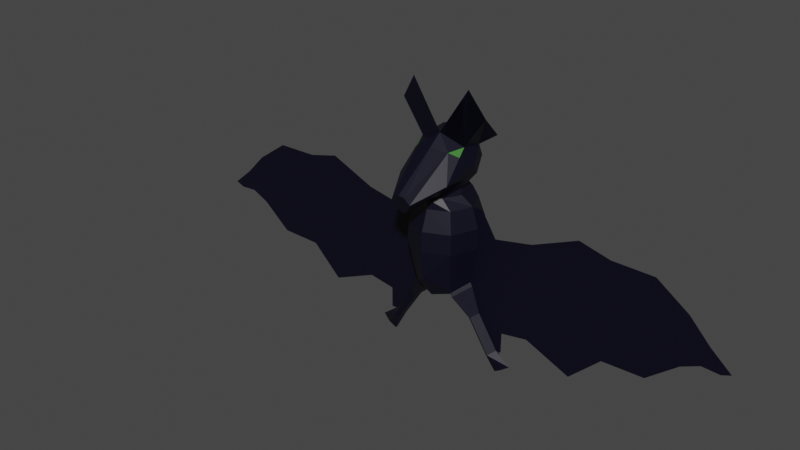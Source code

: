 # Source: zsky-ps1-bat.blend  (saved by Blender 3.6.14; exported with 4.5.12 LTS)
import bpy
from mathutils import Matrix  # noqa: F401  (used for matrix-valued properties, if any)

bpy.ops.wm.read_factory_settings(use_empty=True)
scene = bpy.context.scene
scene.name = 'Scene'

# ---- collections
col_collection = bpy.data.collections.new('Collection'); scene.collection.children.link(col_collection)

# ---- materials (node trees are filled in below, after node groups)
mat_eyes = bpy.data.materials.new('Eyes')
mat_eyes.use_transparent_shadow = False
mat_bat = bpy.data.materials.new('Bat')
mat_bat.use_transparent_shadow = False
mat_bat01 = bpy.data.materials.new('Bat01')
mat_bat01.use_transparent_shadow = False

# ---- material node trees
mat_eyes.use_nodes = True; mat_eyes.node_tree.nodes.clear()
_N = mat_eyes.node_tree.nodes; _L = mat_eyes.node_tree.links
n0 = _N.new('ShaderNodeOutputMaterial'); n0.name = 'Material Output'; n0.location = (300, 300)
n1 = _N.new('ShaderNodeBsdfPrincipled'); n1.name = 'Principled BSDF'; n1.location = (10, 300)
n1.distribution = 'GGX'
n1.subsurface_method = 'RANDOM_WALK_SKIN'
n1.inputs[0].default_value = (0.03268, 0.1875, 0.01792, 1.0)
n1.inputs[3].default_value = 1.45
n1.inputs[27].default_value = (0.0, 0.0, 0.0, 1.0)
n1.inputs[28].default_value = 1.0
_L.new(n1.outputs[0], n0.inputs[0])
n0.is_active_output = True
mat_bat.use_nodes = True; mat_bat.node_tree.nodes.clear()
_N = mat_bat.node_tree.nodes; _L = mat_bat.node_tree.links
n0 = _N.new('ShaderNodeOutputMaterial'); n0.name = 'Material Output'; n0.location = (300, 300)
n1 = _N.new('ShaderNodeBsdfPrincipled'); n1.name = 'Principled BSDF'; n1.location = (10, 300)
n1.distribution = 'GGX'
n1.subsurface_method = 'RANDOM_WALK_SKIN'
n1.inputs[0].default_value = (0.0007717, 0.0003161, 0.009752, 1.0)
n1.inputs[3].default_value = 1.45
n1.inputs[27].default_value = (0.0, 0.0, 0.0, 1.0)
n1.inputs[28].default_value = 1.0
_L.new(n1.outputs[0], n0.inputs[0])
n0.is_active_output = True
mat_bat01.use_nodes = True; mat_bat01.node_tree.nodes.clear()
_N = mat_bat01.node_tree.nodes; _L = mat_bat01.node_tree.links
n0 = _N.new('ShaderNodeOutputMaterial'); n0.name = 'Material Output'; n0.location = (300, 300)
n1 = _N.new('ShaderNodeBsdfDiffuse'); n1.name = 'Diffuse BSDF'; n1.location = (10, 300)
n1.inputs[0].default_value = (0.001526, 0.001108, 0.006001, 1.0)
n1.inputs[1].default_value = 1.0
_L.new(n1.outputs[0], n0.inputs[0])
n0.is_active_output = True

# ---- world
world_world = bpy.data.worlds.new('World'); scene.world = world_world
world_world.use_nodes = True; world_world.node_tree.nodes.clear()
_N = world_world.node_tree.nodes; _L = world_world.node_tree.links
n0 = _N.new('ShaderNodeOutputWorld'); n0.name = 'World Output'; n0.location = (300, 300)
n1 = _N.new('ShaderNodeBackground'); n1.name = 'Background'; n1.location = (10, 300)
n1.inputs[0].default_value = (0.05088, 0.05088, 0.05088, 1.0)
_L.new(n1.outputs[0], n0.inputs[0])
n0.is_active_output = True
world_world.color = (0.05088, 0.05088, 0.05088)
world_world.use_sun_shadow = False
world_world.sun_shadow_jitter_overblur = 0.0

# ---- meshes
me_cylinder_004 = bpy.data.meshes.new('Cylinder.004')
me_cylinder_004.from_pydata([(-0.09904, 9.081e-10, 0.1674), (-0.1041, 1.481e-09, -0.08648), (-0.6415, 1.08e-09, 0.04181), (-0.1694, 1.665e-09, -0.2054), (-0.7456, 1.052e-09, -0.01721), (-0.1696, 1.672e-09, -0.1495), (-0.4471, 1.404e-09, -0.04411), (-0.1394, 9.079e-10, 0.1027), (-0.4471, 1.157e-09, 0.0553), (-0.364, 1.723e-09, -0.1909), (-0.364, 1.519e-09, -0.09921), (-0.364, 9.068e-10, 0.1758), (-0.558, 1.13e-09, 0.05509), (-0.2413, 9.079e-10, 0.1231), (-0.2413, 1.481e-09, -0.07219), (-0.2413, 1.672e-09, -0.1373), (-0.2413, 1.194e-09, 0.02544), (-0.558, 1.492e-09, -0.1079), (-0.558, 1.347e-09, -0.04268), (-0.558, 9.119e-10, 0.1529), (-0.4471, 9.102e-10, 0.1547), (-0.7366, 1.115e-09, -0.02086), (-0.4471, 1.568e-09, -0.1104), (-0.364, 1.213e-09, 0.03827), (-0.1441, 1.126e-09, 0.03075), (-0.7306, 1.157e-09, -0.02329), (-0.639, 1.246e-09, -0.008541), (-0.7546, 9.888e-10, -0.01356), (-0.6373, 1.356e-09, -0.04211), (-0.1126, 1.124e-09, 0.06108), (-0.644, 9.149e-10, 0.09216), (-0.1055, 1.475e-09, -0.1122), (-0.6842, 1.231e-09, -0.0204), (-0.699, 9.805e-10, 0.03434), (-0.6935, 1.075e-09, 0.01381), (-0.6879, 1.169e-09, -0.006714), (-0.6402, 1.163e-09, 0.01664), (-0.7411, 1.083e-09, -0.01903), (-0.4471, 1.28e-09, 0.005597), (-0.558, 1.238e-09, 0.006206), (-0.2413, 1.337e-09, -0.02338), (-0.364, 1.366e-09, -0.03047), (-0.09439, 1.303e-09, -0.02786), (-0.08279, 1.3e-09, -0.02558), (-0.6907, 1.122e-09, 0.003549), (-0.03245, -0.02863, -0.07492), (-0.05969, -0.07021, 0.05962), (-0.08877, 2.618e-10, 0.05962), (-0.03245, 0.02863, -0.07492), (-0.05969, 0.07021, 0.05962), (-0.04583, -0.04684, -0.05931), (-0.07007, 5.376e-10, -0.04015), (-0.04583, 0.04684, -0.05931), (-0.04616, -0.05669, 0.1674), (-0.06964, 9.081e-10, 0.1674), (-0.04616, 0.05669, 0.1674), (-0.08761, 9.167e-10, 0.1133), (-0.05887, 0.06939, 0.1133), (-0.05887, -0.06939, 0.1133), (-0.03245, 2.922e-09, -0.08241), (-0.0356, -0.02894, -0.08298), (-0.0356, 0.02894, -0.08298), (-0.05057, -0.04735, -0.06831), (-0.07609, 5.182e-10, -0.0503), (-0.05057, 0.04735, -0.06831), (-0.03492, 2.928e-09, -0.09546), (-0.09991, 1.665e-09, -0.1182), (-0.08905, 0.02201, -0.1254), (-0.08905, -0.02201, -0.1254), (-0.07783, 2.785e-09, -0.1329), (-0.07886, 0.01345, -0.1322), (-0.07886, -0.01345, -0.1322), (-0.1554, 1.665e-09, -0.2054), (-0.1446, 0.02201, -0.2127), (-0.1446, -0.02201, -0.2127), (-0.1334, 2.785e-09, -0.2201), (-0.1344, 0.01345, -0.2194), (-0.1344, -0.01345, -0.2194), (-0.1969, 2.93e-09, -0.2376), (-0.176, 0.00631, -0.2515), (-0.176, -0.00631, -0.2515), (-0.1545, 3.251e-09, -0.2658), (-0.1564, 0.003856, -0.2645), (-0.1564, -0.003856, -0.2645), (-0.02057, -0.05503, 0.194), (-0.04348, -0.009644, 0.194), (-0.03002, 0.05334, 0.194), (-0.0588, -0.02252, 0.2445), (-0.03232, 0.05951, 0.2468), (-0.03774, -0.05897, 0.3174), (-0.0588, 0.0335, 0.3159), (-0.01466, 0.04217, 0.2156), (-0.04196, -0.005966, 0.2117), (-0.03226, -0.06033, 0.2167), (-0.05541, 0.03272, 0.2407), (-0.0628, -0.09486, 0.2515), (-0.05541, 0.05161, 0.2814), (-0.07097, -3.562e-09, 0.281), (-0.05541, -0.02142, 0.3238), (-0.03022, 0.05745, 0.322), (-0.03022, 0.02688, 0.3471), (-0.009687, -0.1837, 0.2386), (-0.008698, -0.1708, 0.2007), (-0.02058, -0.1778, 0.2212), (-0.1172, 0.02293, 0.3572), (-0.1135, -0.02142, 0.4076), (-0.07271, -0.03466, 0.4729), (-0.6409, 1.122e-09, 0.02922), (-0.7433, 1.068e-09, -0.01812), (-0.558, 1.184e-09, 0.03065), (-0.364, 1.289e-09, 0.003903), (-0.1192, 1.214e-09, 0.001444), (-0.6921, 1.098e-09, 0.008681), (-0.4471, 1.219e-09, 0.03045), (-0.2413, 1.266e-09, 0.001032), (-0.09771, 1.212e-09, 0.01775), (-0.4471, 1.303e-09, -0.003408), (-0.2413, 1.363e-09, -0.03222), (-0.0869, 1.331e-09, -0.04128), (-0.64, 1.178e-09, 0.01207), (-0.7403, 1.089e-09, -0.01937), (-0.558, 1.258e-09, -0.00265), (-0.364, 1.394e-09, -0.04292), (-0.09616, 1.335e-09, -0.03848), (-0.6902, 1.13e-09, 0.00169), (0.1112, 9.081e-10, 0.1674), (0.1163, 1.481e-09, -0.08648), (0.6536, 1.08e-09, 0.04181), (0.1815, 1.665e-09, -0.2054), (0.7577, 1.052e-09, -0.01721), (0.1817, 1.672e-09, -0.1495), (0.4592, 1.404e-09, -0.04411), (0.1516, 9.079e-10, 0.1027), (0.4592, 1.157e-09, 0.0553), (0.3762, 1.723e-09, -0.1909), (0.3762, 1.519e-09, -0.09921), (0.3762, 9.068e-10, 0.1758), (0.5701, 1.13e-09, 0.05509), (0.2534, 9.079e-10, 0.1231), (0.2534, 1.481e-09, -0.07219), (0.2534, 1.672e-09, -0.1373), (0.2534, 1.194e-09, 0.02544), (0.5701, 1.492e-09, -0.1079), (0.5701, 1.347e-09, -0.04268), (0.5701, 9.119e-10, 0.1529), (0.4592, 9.102e-10, 0.1547), (0.7487, 1.115e-09, -0.02086), (0.4592, 1.568e-09, -0.1104), (0.3762, 1.213e-09, 0.03827), (0.1562, 1.126e-09, 0.03075), (0.7427, 1.157e-09, -0.02329), (0.6511, 1.246e-09, -0.008541), (0.7667, 9.888e-10, -0.01356), (0.6494, 1.356e-09, -0.04211), (0.1248, 1.124e-09, 0.06108), (0.6562, 9.149e-10, 0.09216), (0.1176, 1.475e-09, -0.1122), (0.6963, 1.231e-09, -0.0204), (0.7111, 9.805e-10, 0.03434), (0.7056, 1.075e-09, 0.01381), (0.7, 1.169e-09, -0.006714), (0.6524, 1.163e-09, 0.01664), (0.7532, 1.083e-09, -0.01903), (0.4592, 1.28e-09, 0.005597), (0.5701, 1.238e-09, 0.006206), (0.2534, 1.337e-09, -0.02338), (0.3762, 1.366e-09, -0.03047), (0.1065, 1.303e-09, -0.02786), (0.09491, 1.3e-09, -0.02558), (0.7028, 1.122e-09, 0.003549), (0.04457, -0.02863, -0.07492), (0.07181, -0.07021, 0.05962), (0.1009, 2.618e-10, 0.05962), (0.04457, 0.02863, -0.07492), (0.07181, 0.07021, 0.05962), (0.05796, -0.04684, -0.05931), (0.08219, 5.376e-10, -0.04015), (0.05796, 0.04684, -0.05931), (0.05829, -0.05669, 0.1674), (0.08177, 9.081e-10, 0.1674), (0.05829, 0.05669, 0.1674), (0.09973, 9.167e-10, 0.1133), (0.07099, 0.06939, 0.1133), (0.07099, -0.06939, 0.1133), (0.04457, 2.922e-09, -0.08241), (0.04772, -0.02894, -0.08298), (0.04772, 0.02894, -0.08298), (0.0627, -0.04735, -0.06831), (0.08821, 5.182e-10, -0.0503), (0.0627, 0.04735, -0.06831), (0.04704, 2.928e-09, -0.09546), (0.112, 1.665e-09, -0.1182), (0.1012, 0.02201, -0.1254), (0.1012, -0.02201, -0.1254), (0.08996, 2.785e-09, -0.1329), (0.09098, 0.01345, -0.1322), (0.09098, -0.01345, -0.1322), (0.1676, 1.665e-09, -0.2054), (0.1567, 0.02201, -0.2127), (0.1567, -0.02201, -0.2127), (0.1455, 2.785e-09, -0.2201), (0.1465, 0.01345, -0.2194), (0.1465, -0.01345, -0.2194), (0.209, 2.93e-09, -0.2376), (0.1882, 0.00631, -0.2515), (0.1882, -0.00631, -0.2515), (0.1666, 3.251e-09, -0.2658), (0.1686, 0.003856, -0.2645), (0.1686, -0.003856, -0.2645), (0.03269, -0.05503, 0.194), (0.05561, -0.009644, 0.194), (0.04214, 0.05334, 0.194), (0.006061, 0.05659, -0.07771), (0.006061, 0.0993, 0.05962), (0.006061, -0.05659, -0.07771), (0.006061, -0.0993, 0.05962), (0.006061, 0.0926, -0.01694), (0.006061, -0.0926, -0.01694), (0.006061, 0.08017, 0.1674), (0.006061, -0.08017, 0.1674), (0.006061, -0.09813, 0.1133), (0.006061, 0.09813, 0.1133), (0.006061, 2.922e-09, -0.08241), (0.006061, 0.06663, 0.194), (0.006061, -0.07949, 0.194), (0.07092, -0.02252, 0.2445), (0.04444, 0.05951, 0.2468), (0.04986, -0.05897, 0.3174), (0.07092, 0.0335, 0.3159), (0.006061, 0.06944, 0.3159), (0.006061, 0.01743, 0.3587), (0.006061, 0.0669, 0.2407), (0.02678, 0.04217, 0.2156), (0.006061, -0.09062, 0.1929), (0.05408, -0.005966, 0.2117), (0.04438, -0.06033, 0.2167), (0.06753, 0.03272, 0.2407), (0.006061, 0.07274, 0.2814), (0.07492, -0.09486, 0.2515), (0.06753, 0.05161, 0.2814), (0.08309, -3.562e-09, 0.281), (0.006061, -0.06932, 0.3238), (0.06753, -0.02142, 0.3238), (0.04235, 0.05745, 0.322), (0.006061, 0.048, 0.3471), (0.006061, -0.03466, 0.3503), (0.04235, 0.02688, 0.3471), (0.02181, -0.1837, 0.2386), (0.006061, -0.1848, 0.2417), (0.006061, -0.1665, 0.1881), (0.02082, -0.1708, 0.2007), (0.0327, -0.1778, 0.2212), (0.1293, 0.02293, 0.3572), (0.1256, -0.02142, 0.4076), (0.08483, -0.03466, 0.4729), (0.006061, 0.05973, 0.2156), (0.653, 1.122e-09, 0.02922), (0.7555, 1.068e-09, -0.01812), (0.5701, 1.184e-09, 0.03065), (0.3762, 1.289e-09, 0.003903), (0.1314, 1.214e-09, 0.001444), (0.7042, 1.098e-09, 0.008681), (0.4592, 1.219e-09, 0.03045), (0.2534, 1.266e-09, 0.001032), (0.1098, 1.212e-09, 0.01775), (0.4592, 1.303e-09, -0.003408), (0.2534, 1.363e-09, -0.03222), (0.09902, 1.331e-09, -0.04128), (0.6521, 1.178e-09, 0.01207), (0.7524, 1.089e-09, -0.01937), (0.5701, 1.258e-09, -0.00265), (0.3762, 1.394e-09, -0.04292), (0.1083, 1.335e-09, -0.03848), (0.7023, 1.13e-09, 0.00169), (0.006061, -0.1668, 0.189), (-0.0579, -0.04618, 0.2994), (0.06951, -0.04109, 0.3045)], [], [(122, 116, 6, 10), (7, 13, 16, 24), (1, 14, 15, 5), (13, 11, 23, 16), (123, 117, 14, 1), (10, 6, 22, 9), (14, 10, 9, 15), (121, 119, 26, 18), (11, 20, 8, 23), (19, 12, 8, 20), (117, 122, 10, 14), (18, 26, 28, 17), (18, 17, 22, 6), (121, 18, 6, 116), (19, 30, 2, 12), (33, 27, 4, 34), (31, 1, 5, 3), (124, 120, 21, 35), (118, 123, 1, 31), (0, 7, 24, 29), (35, 21, 25, 32), (26, 35, 32, 28), (119, 124, 35, 26), (30, 33, 34, 2), (107, 112, 44, 36), (115, 111, 42, 43), (112, 108, 37, 44), (109, 39, 38, 113), (114, 110, 41, 40), (109, 107, 36, 39), (111, 114, 40, 42), (110, 113, 38, 41), (217, 215, 46, 50), (50, 46, 47, 51), (51, 47, 49, 52), (52, 49, 213, 216), (214, 217, 50, 45), (57, 56, 54, 55), (58, 220, 219, 53), (221, 57, 55, 218), (56, 58, 53, 54), (47, 46, 58, 56), (213, 49, 57, 221), (46, 215, 220, 58), (49, 47, 56, 57), (48, 52, 216, 212), (63, 62, 50, 51), (68, 66, 72, 74), (64, 61, 70, 67), (61, 65, 69, 70), (63, 64, 67, 66), (65, 60, 71, 69), (60, 62, 68, 71), (62, 63, 66, 68), (62, 60, 45, 50), (60, 65, 59, 45), (65, 61, 48, 59), (61, 64, 52, 48), (64, 63, 51, 52), (75, 77, 83, 81), (67, 70, 76, 73), (70, 69, 75, 76), (66, 67, 73, 72), (69, 71, 77, 75), (71, 68, 74, 77), (78, 79, 82, 81, 83, 80), (77, 74, 80, 83), (74, 72, 78, 80), (73, 76, 82, 79), (76, 75, 81, 82), (72, 73, 79, 78), (214, 45, 59, 222), (212, 222, 59, 48), (55, 54, 85, 86), (53, 219, 224, 84), (218, 55, 86, 223), (54, 53, 84, 85), (87, 93, 95), (88, 94, 96), (87, 95, 97), (88, 96, 237), (89, 241, 245), (90, 98, 100), (229, 99, 244), (244, 100, 230), (244, 99, 100), (99, 90, 100), (100, 245, 230), (100, 98, 245), (98, 89, 245), (237, 99, 229), (237, 96, 99), (96, 90, 99), (97, 98, 90), (97, 95, 275, 98), (95, 89, 275), (96, 97, 90), (96, 94, 97), (94, 87, 97), (241, 89, 101, 248), (93, 233, 249, 102), (89, 95, 103, 101), (231, 88, 237), (91, 94, 88), (91, 92, 94), (92, 87, 94), (92, 93, 87), (95, 93, 102, 103), (231, 91, 88), (98, 245, 106, 105), (90, 98, 105, 104), (84, 93, 92, 85), (85, 92, 91, 86), (223, 86, 91, 255), (224, 233, 93, 84), (255, 91, 231), (23, 8, 113, 110), (24, 16, 114, 111), (12, 2, 107, 109), (16, 23, 110, 114), (12, 109, 113, 8), (34, 4, 108, 112), (29, 24, 111, 115), (2, 34, 112, 107), (54, 0, 29, 56), (47, 56, 29, 115), (115, 43, 51, 47), (36, 44, 124, 119), (43, 42, 123, 118), (44, 37, 120, 124), (39, 121, 116, 38), (40, 41, 122, 117), (39, 36, 119, 121), (42, 40, 117, 123), (41, 38, 116, 122), (43, 118, 63, 51), (274, 248, 101, 103, 102, 249), (118, 31, 66, 63), (31, 3, 72, 66), (271, 135, 131, 265), (132, 149, 141, 138), (126, 130, 140, 139), (138, 141, 148, 136), (272, 126, 139, 266), (135, 134, 147, 131), (139, 140, 134, 135), (270, 143, 151, 268), (136, 148, 133, 145), (144, 145, 133, 137), (266, 139, 135, 271), (143, 142, 153, 151), (143, 131, 147, 142), (270, 265, 131, 143), (144, 137, 127, 155), (158, 159, 129, 152), (156, 128, 130, 126), (273, 160, 146, 269), (267, 156, 126, 272), (125, 154, 149, 132), (160, 157, 150, 146), (151, 153, 157, 160), (268, 151, 160, 273), (155, 127, 159, 158), (256, 161, 169, 261), (264, 168, 167, 260), (261, 169, 162, 257), (258, 262, 163, 164), (263, 165, 166, 259), (258, 164, 161, 256), (260, 167, 165, 263), (259, 166, 163, 262), (217, 175, 171, 215), (175, 176, 172, 171), (176, 177, 174, 172), (177, 216, 213, 174), (214, 170, 175, 217), (182, 180, 179, 181), (183, 178, 219, 220), (221, 218, 180, 182), (181, 179, 178, 183), (172, 181, 183, 171), (213, 221, 182, 174), (171, 183, 220, 215), (174, 182, 181, 172), (173, 212, 216, 177), (188, 176, 175, 187), (193, 199, 197, 191), (189, 192, 195, 186), (186, 195, 194, 190), (188, 191, 192, 189), (190, 194, 196, 185), (185, 196, 193, 187), (187, 193, 191, 188), (187, 175, 170, 185), (185, 170, 184, 190), (190, 184, 173, 186), (186, 173, 177, 189), (189, 177, 176, 188), (200, 206, 208, 202), (192, 198, 201, 195), (195, 201, 200, 194), (191, 197, 198, 192), (194, 200, 202, 196), (196, 202, 199, 193), (203, 205, 208, 206, 207, 204), (202, 208, 205, 199), (199, 205, 203, 197), (198, 204, 207, 201), (201, 207, 206, 200), (197, 203, 204, 198), (214, 222, 184, 170), (212, 173, 184, 222), (180, 211, 210, 179), (178, 209, 224, 219), (218, 223, 211, 180), (179, 210, 209, 178), (225, 238, 235), (226, 239, 236), (225, 240, 238), (226, 237, 239), (227, 245, 241), (228, 246, 242), (229, 244, 243), (244, 230, 246), (244, 246, 243), (243, 246, 228), (246, 230, 245), (246, 245, 242), (242, 245, 227), (237, 229, 243), (237, 243, 239), (239, 243, 228), (240, 228, 242), (240, 242, 276, 238), (238, 276, 227), (239, 228, 240), (239, 240, 236), (236, 240, 225), (241, 248, 247, 227), (235, 250, 249, 233), (227, 247, 251, 238), (231, 237, 226), (232, 226, 236), (232, 236, 234), (234, 236, 225), (234, 225, 235), (238, 251, 250, 235), (231, 226, 232), (242, 253, 254, 245), (228, 252, 253, 242), (209, 210, 234, 235), (210, 211, 232, 234), (223, 255, 232, 211), (224, 209, 235, 233), (255, 231, 232), (148, 259, 262, 133), (149, 260, 263, 141), (137, 258, 256, 127), (141, 263, 259, 148), (137, 133, 262, 258), (159, 261, 257, 129), (154, 264, 260, 149), (127, 256, 261, 159), (179, 181, 154, 125), (172, 264, 154, 181), (264, 172, 176, 168), (161, 268, 273, 169), (168, 267, 272, 167), (169, 273, 269, 162), (164, 163, 265, 270), (165, 266, 271, 166), (164, 270, 268, 161), (167, 272, 266, 165), (166, 271, 265, 163), (168, 176, 188, 267), (274, 249, 250, 251, 247, 248), (267, 188, 191, 156), (156, 191, 197, 128), (275, 89, 98), (227, 276, 242)])
me_cylinder_004.polygons.foreach_set('material_index', [1, 1, 1, 1, 1, 1, 1, 1, 1, 1, 1, 1, 1, 1, 1, 1, 1, 1, 1, 1, 1, 1, 1, 1, 1, 1, 1, 1, 1, 1, 1, 1, 1, 1, 1, 1, 1, 1, 1, 1, 1, 1, 1, 1, 1, 1, 1, 1, 1, 1, 1, 1, 1, 1, 1, 1, 1, 1, 1, 1, 1, 1, 1, 1, 1, 1, 1, 1, 1, 1, 1, 1, 1, 1, 1, 1, 1, 1, 1, 1, 1, 1, 1, 1, 1, 1, 1, 1, 1, 1, 1, 1, 1, 1, 1, 1, 1, 1, 1, 1, 1, 1, 1, 1, 1, 1, 1, 1, 1, 1, 1, 1, 1, 1, 1, 1, 1, 1, 1, 1, 1, 1, 1, 1, 1, 1, 1, 1, 1, 1, 1, 1, 1, 1, 1, 1, 1, 1, 1, 1, 1, 1, 1, 1, 1, 1, 1, 1, 1, 1, 1, 1, 1, 1, 1, 1, 1, 1, 1, 1, 1, 1, 1, 1, 1, 1, 1, 1, 1, 1, 1, 1, 1, 1, 1, 1, 1, 1, 1, 1, 1, 1, 1, 1, 1, 1, 1, 1, 1, 1, 1, 1, 1, 1, 1, 1, 1, 1, 1, 1, 1, 1, 1, 1, 1, 1, 1, 1, 1, 1, 1, 1, 1, 1, 1, 1, 1, 1, 1, 1, 1, 1, 1, 1, 1, 1, 1, 1, 1, 1, 1, 1, 1, 1, 1, 1, 1, 1, 1, 1, 1, 1, 1, 1, 1, 1, 1, 1, 1, 1, 1, 1, 1, 1, 1, 1, 1, 1, 1, 1, 1, 1, 1, 1, 1, 1, 1, 1, 1, 1, 1, 1, 1, 1, 1, 1, 1, 1, 0, 0])
_uv = me_cylinder_004.uv_layers.new(name='UVMap')
_uv.uv.foreach_set('vector', [0.2918, 0.1945, 0.2352, 0.2214, 0.2352, 0.1937, 0.2918, 0.1562, 0.4447, 0.2936, 0.3754, 0.3075, 0.3754, 0.241, 0.4415, 0.2446, 0.4688, 0.1648, 0.3754, 0.1746, 0.3754, 0.1302, 0.4242, 0.1219, 0.3754, 0.3075, 0.2918, 0.3434, 0.2918, 0.2498, 0.3754, 0.241, 0.4742, 0.1975, 0.3754, 0.2018, 0.3754, 0.1746, 0.4688, 0.1648, 0.2918, 0.1562, 0.2352, 0.1937, 0.2352, 0.1485, 0.2918, 0.09374, 0.3754, 0.1746, 0.2918, 0.1562, 0.2918, 0.09374, 0.3754, 0.1302, 0.1597, 0.2219, 0.1039, 0.2319, 0.1046, 0.2179, 0.1597, 0.1946, 0.2918, 0.3434, 0.2352, 0.3291, 0.2352, 0.2614, 0.2918, 0.2498, 0.1597, 0.3278, 0.1597, 0.2612, 0.2352, 0.2614, 0.2352, 0.3291, 0.3754, 0.2018, 0.2918, 0.1945, 0.2918, 0.1562, 0.3754, 0.1746, 0.1597, 0.1946, 0.1046, 0.2179, 0.1057, 0.195, 0.1597, 0.1503, 0.1597, 0.1946, 0.1597, 0.1503, 0.2352, 0.1485, 0.2352, 0.1937, 0.1597, 0.2219, 0.1597, 0.1946, 0.2352, 0.1937, 0.2352, 0.2214, 0.1597, 0.3278, 0.1011, 0.2865, 0.1029, 0.2522, 0.1597, 0.2612, 0.06371, 0.2471, 0.02587, 0.2145, 0.03199, 0.212, 0.06748, 0.2331, 0.4679, 0.1473, 0.4688, 0.1648, 0.4242, 0.1219, 0.4244, 0.08382, 0.06971, 0.2249, 0.0356, 0.2105, 0.0381, 0.2095, 0.07125, 0.2191, 0.4805, 0.1956, 0.4742, 0.1975, 0.4688, 0.1648, 0.4679, 0.1473, 0.4722, 0.3377, 0.4447, 0.2936, 0.4415, 0.2446, 0.463, 0.2653, 0.07125, 0.2191, 0.0381, 0.2095, 0.04217, 0.2078, 0.07377, 0.2098, 0.1046, 0.2179, 0.07125, 0.2191, 0.07377, 0.2098, 0.1057, 0.195, 0.1039, 0.2319, 0.06971, 0.2249, 0.07125, 0.2191, 0.1046, 0.2179, 0.1011, 0.2865, 0.06371, 0.2471, 0.06748, 0.2331, 0.1029, 0.2522, 0.1033, 0.2436, 0.06842, 0.2296, 0.06937, 0.2261, 0.1037, 0.235, 0.4731, 0.2358, 0.4585, 0.2247, 0.4754, 0.2047, 0.4833, 0.2063, 0.06842, 0.2296, 0.03351, 0.2114, 0.03504, 0.2107, 0.06937, 0.2261, 0.1597, 0.2446, 0.1597, 0.2279, 0.2352, 0.2275, 0.2352, 0.2444, 0.3754, 0.2244, 0.2918, 0.2264, 0.2918, 0.203, 0.3754, 0.2078, 0.1597, 0.2446, 0.1033, 0.2436, 0.1037, 0.235, 0.1597, 0.2279, 0.4585, 0.2247, 0.3754, 0.2244, 0.3754, 0.2078, 0.4754, 0.2047, 0.2918, 0.2264, 0.2352, 0.2444, 0.2352, 0.2275, 0.2918, 0.203, 0.9804, 0.7427, 0.9554, 0.8254, 0.8826, 0.7981, 0.9226, 0.6713, 0.9226, 0.6713, 0.8826, 0.7981, 0.8061, 0.7677, 0.8592, 0.6667, 0.672, 0.6626, 0.7347, 0.7657, 0.6556, 0.8024, 0.6054, 0.6717, 0.6054, 0.6717, 0.6556, 0.8024, 0.5819, 0.8359, 0.5496, 0.751, 0.9854, 0.6629, 0.9804, 0.7427, 0.9226, 0.6713, 0.9352, 0.6428, 0.6808, 0.8552, 0.7594, 0.8245, 0.7741, 0.8894, 0.7077, 0.9116, 0.8623, 0.8505, 0.9325, 0.8815, 0.8966, 0.9366, 0.8405, 0.9058, 0.61, 0.8924, 0.6808, 0.8552, 0.7077, 0.9116, 0.6511, 0.9465, 0.7853, 0.8246, 0.8623, 0.8505, 0.8405, 0.9058, 0.7741, 0.8894, 0.8061, 0.7677, 0.8826, 0.7981, 0.8623, 0.8505, 0.7853, 0.8246, 0.5819, 0.8359, 0.6556, 0.8024, 0.6808, 0.8552, 0.61, 0.8924, 0.8826, 0.7981, 0.9554, 0.8254, 0.9325, 0.8815, 0.8623, 0.8505, 0.6556, 0.8024, 0.7347, 0.7657, 0.7594, 0.8245, 0.6808, 0.8552, 0.5901, 0.6426, 0.6054, 0.6717, 0.5496, 0.751, 0.5387, 0.6673, 0.8422, 0.08689, 0.7682, 0.06423, 0.7718, 0.05065, 0.8477, 0.07129, 0.7476, 0.1746, 0.789, 0.1855, 0.765, 0.3477, 0.7277, 0.3387, 0.7677, 0.06422, 0.8046, 0.06846, 0.8116, 0.1736, 0.786, 0.175, 0.8046, 0.06846, 0.8475, 0.08478, 0.8336, 0.1742, 0.8116, 0.1736, 0.6933, 0.08535, 0.7677, 0.06422, 0.786, 0.175, 0.7444, 0.1851, 0.688, 0.08312, 0.7313, 0.0677, 0.7221, 0.1726, 0.7001, 0.1728, 0.7313, 0.0677, 0.7682, 0.06423, 0.7476, 0.1746, 0.7221, 0.1726, 0.7682, 0.06423, 0.8422, 0.08689, 0.789, 0.1855, 0.7476, 0.1746, 0.7682, 0.06423, 0.7313, 0.0677, 0.7327, 0.05501, 0.7718, 0.05065, 0.7313, 0.0677, 0.688, 0.08312, 0.6893, 0.06268, 0.7327, 0.05501, 0.8475, 0.08478, 0.8046, 0.06846, 0.8034, 0.05574, 0.8467, 0.06431, 0.8046, 0.06846, 0.7677, 0.06422, 0.7644, 0.05057, 0.8034, 0.05574, 0.7677, 0.06422, 0.6933, 0.08535, 0.6881, 0.06964, 0.7644, 0.05057, 0.6839, 0.3373, 0.7051, 0.3385, 0.688, 0.416, 0.6809, 0.4163, 0.786, 0.175, 0.8116, 0.1736, 0.8252, 0.3397, 0.8026, 0.3395, 0.8116, 0.1736, 0.8336, 0.1742, 0.8464, 0.339, 0.8252, 0.3397, 0.7444, 0.1851, 0.786, 0.175, 0.8026, 0.3395, 0.765, 0.3477, 0.7001, 0.1728, 0.7221, 0.1726, 0.7051, 0.3385, 0.6839, 0.3373, 0.7221, 0.1726, 0.7476, 0.1746, 0.7277, 0.3387, 0.7051, 0.3385, 0.8535, 0.05057, 0.8672, 0.08815, 0.8672, 0.1248, 0.8616, 0.1291, 0.8553, 0.126, 0.8478, 0.09018, 0.7051, 0.3385, 0.7277, 0.3387, 0.7251, 0.4182, 0.688, 0.416, 0.7277, 0.3387, 0.765, 0.3477, 0.7642, 0.4314, 0.7251, 0.4182, 0.8026, 0.3395, 0.8252, 0.3397, 0.8406, 0.4176, 0.8035, 0.4191, 0.8252, 0.3397, 0.8464, 0.339, 0.8477, 0.418, 0.8406, 0.4176, 0.765, 0.3477, 0.8026, 0.3395, 0.8035, 0.4191, 0.7642, 0.4314, 0.9854, 0.6629, 0.9352, 0.6428, 0.9277, 0.6102, 0.9702, 0.6004, 0.5387, 0.6673, 0.5503, 0.6004, 0.5958, 0.6077, 0.5901, 0.6426, 0.7077, 0.9116, 0.7741, 0.8894, 0.7869, 0.933, 0.7131, 0.9472, 0.8405, 0.9058, 0.8966, 0.9366, 0.8828, 0.9646, 0.8445, 0.9465, 0.6511, 0.9465, 0.7077, 0.9116, 0.7131, 0.9472, 0.6751, 0.9725, 0.7741, 0.8894, 0.8405, 0.9058, 0.8445, 0.9465, 0.7869, 0.933, 0.3864, 0.543, 0.432, 0.496, 0.4743, 0.5509, 0.2846, 0.5526, 0.3226, 0.5469, 0.3064, 0.5906, 0.3864, 0.543, 0.4743, 0.5509, 0.3632, 0.5896, 0.2846, 0.5526, 0.3064, 0.5906, 0.2351, 0.5877, 0.4397, 0.6402, 0.4757, 0.6819, 0.4326, 0.7124, 0.323, 0.6306, 0.3628, 0.6838, 0.2968, 0.6711, 0.2374, 0.6292, 0.2803, 0.6329, 0.2495, 0.6727, 0.2495, 0.6727, 0.2968, 0.6711, 0.2702, 0.7062, 0.2495, 0.6727, 0.2803, 0.6329, 0.2968, 0.6711, 0.2803, 0.6329, 0.323, 0.6306, 0.2968, 0.6711, 0.2968, 0.6711, 0.3149, 0.7507, 0.2702, 0.7062, 0.2968, 0.6711, 0.3628, 0.6838, 0.3149, 0.7507, 0.389, 0.6423, 0.4397, 0.6402, 0.4326, 0.7124, 0.2351, 0.5877, 0.2803, 0.6329, 0.2374, 0.6292, 0.2351, 0.5877, 0.3064, 0.5906, 0.2803, 0.6329, 0.3064, 0.5906, 0.323, 0.6306, 0.2803, 0.6329, 0.3632, 0.5896, 0.389, 0.6423, 0.323, 0.6306, 0.3632, 0.5896, 0.4743, 0.5509, 0.4177, 0.6115, 0.389, 0.6423, 0.4743, 0.5509, 0.4397, 0.6402, 0.4177, 0.6115, 0.3064, 0.5906, 0.3632, 0.5896, 0.323, 0.6306, 0.3064, 0.5906, 0.3226, 0.5469, 0.3632, 0.5896, 0.3226, 0.5469, 0.3864, 0.543, 0.3632, 0.5896, 0.26, 0.9723, 0.1852, 0.9802, 0.2335, 0.7363, 0.26, 0.7379, 0.03267, 0.8279, 0.0402, 0.7383, 0.1478, 0.6732, 0.1696, 0.698, 0.1852, 0.9802, 0.1201, 0.8665, 0.1997, 0.7256, 0.2335, 0.7363, 0.2422, 0.5386, 0.2846, 0.5526, 0.2351, 0.5877, 0.2817, 0.5031, 0.3226, 0.5469, 0.2846, 0.5526, 0.2817, 0.5031, 0.3595, 0.4966, 0.3226, 0.5469, 0.3595, 0.4966, 0.3864, 0.543, 0.3226, 0.5469, 0.3595, 0.4966, 0.432, 0.496, 0.3864, 0.543, 0.1201, 0.8665, 0.03267, 0.8279, 0.1696, 0.698, 0.1997, 0.7256, 0.2422, 0.5386, 0.2817, 0.5031, 0.2846, 0.5526, 0.4999, 0.8367, 0.5262, 0.9518, 0.2746, 0.9678, 0.3237, 0.8418, 0.5138, 0.7415, 0.4999, 0.8367, 0.3237, 0.8418, 0.3888, 0.7455, 0.4266, 0.4663, 0.432, 0.496, 0.3595, 0.4966, 0.3636, 0.4724, 0.3636, 0.4724, 0.3595, 0.4966, 0.2817, 0.5031, 0.2796, 0.4667, 0.2366, 0.4827, 0.2796, 0.4667, 0.2817, 0.5031, 0.2461, 0.5074, 0.4635, 0.4464, 0.4757, 0.4507, 0.432, 0.496, 0.4266, 0.4663, 0.2461, 0.5074, 0.2817, 0.5031, 0.2422, 0.5386, 0.2918, 0.2498, 0.2352, 0.2614, 0.2352, 0.2444, 0.2918, 0.2264, 0.4415, 0.2446, 0.3754, 0.241, 0.3754, 0.2244, 0.4585, 0.2247, 0.1597, 0.2612, 0.1029, 0.2522, 0.1033, 0.2436, 0.1597, 0.2446, 0.3754, 0.241, 0.2918, 0.2498, 0.2918, 0.2264, 0.3754, 0.2244, 0.1597, 0.2612, 0.1597, 0.2446, 0.2352, 0.2444, 0.2352, 0.2614, 0.06748, 0.2331, 0.03199, 0.212, 0.03351, 0.2114, 0.06842, 0.2296, 0.463, 0.2653, 0.4415, 0.2446, 0.4585, 0.2247, 0.4731, 0.2358, 0.1029, 0.2522, 0.06748, 0.2331, 0.06842, 0.2296, 0.1033, 0.2436, 0.4923, 0.3377, 0.4722, 0.3377, 0.463, 0.2653, 0.48, 0.3009, 0.4792, 0.2643, 0.48, 0.3009, 0.463, 0.2653, 0.4731, 0.2358, 0.4731, 0.2358, 0.4833, 0.2063, 0.492, 0.1964, 0.4792, 0.2643, 0.1037, 0.235, 0.06937, 0.2261, 0.06971, 0.2249, 0.1039, 0.2319, 0.4833, 0.2063, 0.4754, 0.2047, 0.4742, 0.1975, 0.4805, 0.1956, 0.06937, 0.2261, 0.03504, 0.2107, 0.0356, 0.2105, 0.06971, 0.2249, 0.1597, 0.2279, 0.1597, 0.2219, 0.2352, 0.2214, 0.2352, 0.2275, 0.3754, 0.2078, 0.2918, 0.203, 0.2918, 0.1945, 0.3754, 0.2018, 0.1597, 0.2279, 0.1037, 0.235, 0.1039, 0.2319, 0.1597, 0.2219, 0.4754, 0.2047, 0.3754, 0.2078, 0.3754, 0.2018, 0.4742, 0.1975, 0.2918, 0.203, 0.2352, 0.2275, 0.2352, 0.2214, 0.2918, 0.1945, 0.4833, 0.2063, 0.4805, 0.1956, 0.4879, 0.1895, 0.492, 0.1964, 0.2249, 0.6195, 0.2249, 0.7127, 0.1986, 0.7073, 0.1804, 0.6765, 0.2003, 0.6403, 0.2249, 0.6179, 0.4805, 0.1956, 0.4679, 0.1473, 0.4716, 0.1432, 0.4879, 0.1895, 0.4679, 0.1473, 0.4244, 0.08382, 0.4338, 0.08382, 0.4716, 0.1432, 0.2918, 0.1945, 0.2918, 0.1562, 0.2352, 0.1937, 0.2352, 0.2214, 0.4447, 0.2936, 0.4415, 0.2446, 0.3754, 0.241, 0.3754, 0.3075, 0.4688, 0.1648, 0.4242, 0.1219, 0.3754, 0.1302, 0.3754, 0.1746, 0.3754, 0.3075, 0.3754, 0.241, 0.2918, 0.2498, 0.2918, 0.3434, 0.4742, 0.1975, 0.4688, 0.1648, 0.3754, 0.1746, 0.3754, 0.2018, 0.2918, 0.1562, 0.2918, 0.09374, 0.2352, 0.1485, 0.2352, 0.1937, 0.3754, 0.1746, 0.3754, 0.1302, 0.2918, 0.09374, 0.2918, 0.1562, 0.1597, 0.2219, 0.1597, 0.1946, 0.1046, 0.2179, 0.1039, 0.2319, 0.2918, 0.3434, 0.2918, 0.2498, 0.2352, 0.2614, 0.2352, 0.3291, 0.1597, 0.3278, 0.2352, 0.3291, 0.2352, 0.2614, 0.1597, 0.2612, 0.3754, 0.2018, 0.3754, 0.1746, 0.2918, 0.1562, 0.2918, 0.1945, 0.1597, 0.1946, 0.1597, 0.1503, 0.1057, 0.195, 0.1046, 0.2179, 0.1597, 0.1946, 0.2352, 0.1937, 0.2352, 0.1485, 0.1597, 0.1503, 0.1597, 0.2219, 0.2352, 0.2214, 0.2352, 0.1937, 0.1597, 0.1946, 0.1597, 0.3278, 0.1597, 0.2612, 0.1029, 0.2522, 0.1011, 0.2865, 0.06371, 0.2471, 0.06748, 0.2331, 0.03199, 0.212, 0.02587, 0.2145, 0.4679, 0.1473, 0.4244, 0.08382, 0.4242, 0.1219, 0.4688, 0.1648, 0.06971, 0.2249, 0.07125, 0.2191, 0.0381, 0.2095, 0.0356, 0.2105, 0.4805, 0.1956, 0.4679, 0.1473, 0.4688, 0.1648, 0.4742, 0.1975, 0.4722, 0.3377, 0.463, 0.2653, 0.4415, 0.2446, 0.4447, 0.2936, 0.07125, 0.2191, 0.07377, 0.2098, 0.04217, 0.2078, 0.0381, 0.2095, 0.1046, 0.2179, 0.1057, 0.195, 0.07377, 0.2098, 0.07125, 0.2191, 0.1039, 0.2319, 0.1046, 0.2179, 0.07125, 0.2191, 0.06971, 0.2249, 0.1011, 0.2865, 0.1029, 0.2522, 0.06748, 0.2331, 0.06371, 0.2471, 0.1033, 0.2436, 0.1037, 0.235, 0.06937, 0.2261, 0.06842, 0.2296, 0.4731, 0.2358, 0.4833, 0.2063, 0.4754, 0.2047, 0.4585, 0.2247, 0.06842, 0.2296, 0.06937, 0.2261, 0.03504, 0.2107, 0.03351, 0.2114, 0.1597, 0.2446, 0.2352, 0.2444, 0.2352, 0.2275, 0.1597, 0.2279, 0.3754, 0.2244, 0.3754, 0.2078, 0.2918, 0.203, 0.2918, 0.2264, 0.1597, 0.2446, 0.1597, 0.2279, 0.1037, 0.235, 0.1033, 0.2436, 0.4585, 0.2247, 0.4754, 0.2047, 0.3754, 0.2078, 0.3754, 0.2244, 0.2918, 0.2264, 0.2918, 0.203, 0.2352, 0.2275, 0.2352, 0.2444, 0.9804, 0.7427, 0.9226, 0.6713, 0.8826, 0.7981, 0.9554, 0.8254, 0.9226, 0.6713, 0.8592, 0.6667, 0.8061, 0.7677, 0.8826, 0.7981, 0.672, 0.6626, 0.6054, 0.6717, 0.6556, 0.8024, 0.7347, 0.7657, 0.6054, 0.6717, 0.5496, 0.751, 0.5819, 0.8359, 0.6556, 0.8024, 0.9854, 0.6629, 0.9352, 0.6428, 0.9226, 0.6713, 0.9804, 0.7427, 0.6808, 0.8552, 0.7077, 0.9116, 0.7741, 0.8894, 0.7594, 0.8245, 0.8623, 0.8505, 0.8405, 0.9058, 0.8966, 0.9366, 0.9325, 0.8815, 0.61, 0.8924, 0.6511, 0.9465, 0.7077, 0.9116, 0.6808, 0.8552, 0.7853, 0.8246, 0.7741, 0.8894, 0.8405, 0.9058, 0.8623, 0.8505, 0.8061, 0.7677, 0.7853, 0.8246, 0.8623, 0.8505, 0.8826, 0.7981, 0.5819, 0.8359, 0.61, 0.8924, 0.6808, 0.8552, 0.6556, 0.8024, 0.8826, 0.7981, 0.8623, 0.8505, 0.9325, 0.8815, 0.9554, 0.8254, 0.6556, 0.8024, 0.6808, 0.8552, 0.7594, 0.8245, 0.7347, 0.7657, 0.5901, 0.6426, 0.5387, 0.6673, 0.5496, 0.751, 0.6054, 0.6717, 0.8422, 0.08689, 0.8477, 0.07129, 0.7718, 0.05065, 0.7682, 0.06423, 0.7476, 0.1746, 0.7277, 0.3387, 0.765, 0.3477, 0.789, 0.1855, 0.7677, 0.06422, 0.786, 0.175, 0.8116, 0.1736, 0.8046, 0.06846, 0.8046, 0.06846, 0.8116, 0.1736, 0.8336, 0.1742, 0.8475, 0.08478, 0.6933, 0.08535, 0.7444, 0.1851, 0.786, 0.175, 0.7677, 0.06422, 0.688, 0.08312, 0.7001, 0.1728, 0.7221, 0.1726, 0.7313, 0.0677, 0.7313, 0.0677, 0.7221, 0.1726, 0.7476, 0.1746, 0.7682, 0.06423, 0.7682, 0.06423, 0.7476, 0.1746, 0.789, 0.1855, 0.8422, 0.08689, 0.7682, 0.06423, 0.7718, 0.05065, 0.7327, 0.05501, 0.7313, 0.0677, 0.7313, 0.0677, 0.7327, 0.05501, 0.6893, 0.06268, 0.688, 0.08312, 0.8475, 0.08478, 0.8467, 0.06431, 0.8034, 0.05574, 0.8046, 0.06846, 0.8046, 0.06846, 0.8034, 0.05574, 0.7644, 0.05057, 0.7677, 0.06422, 0.7677, 0.06422, 0.7644, 0.05057, 0.6881, 0.06964, 0.6933, 0.08535, 0.6839, 0.3373, 0.6809, 0.4163, 0.688, 0.416, 0.7051, 0.3385, 0.786, 0.175, 0.8026, 0.3395, 0.8252, 0.3397, 0.8116, 0.1736, 0.8116, 0.1736, 0.8252, 0.3397, 0.8464, 0.339, 0.8336, 0.1742, 0.7444, 0.1851, 0.765, 0.3477, 0.8026, 0.3395, 0.786, 0.175, 0.7001, 0.1728, 0.6839, 0.3373, 0.7051, 0.3385, 0.7221, 0.1726, 0.7221, 0.1726, 0.7051, 0.3385, 0.7277, 0.3387, 0.7476, 0.1746, 0.8535, 0.05057, 0.8478, 0.09018, 0.8553, 0.126, 0.8616, 0.1291, 0.8672, 0.1248, 0.8672, 0.08815, 0.7051, 0.3385, 0.688, 0.416, 0.7251, 0.4182, 0.7277, 0.3387, 0.7277, 0.3387, 0.7251, 0.4182, 0.7642, 0.4314, 0.765, 0.3477, 0.8026, 0.3395, 0.8035, 0.4191, 0.8406, 0.4176, 0.8252, 0.3397, 0.8252, 0.3397, 0.8406, 0.4176, 0.8477, 0.418, 0.8464, 0.339, 0.765, 0.3477, 0.7642, 0.4314, 0.8035, 0.4191, 0.8026, 0.3395, 0.9854, 0.6629, 0.9702, 0.6004, 0.9277, 0.6102, 0.9352, 0.6428, 0.5387, 0.6673, 0.5901, 0.6426, 0.5958, 0.6077, 0.5503, 0.6004, 0.7077, 0.9116, 0.7131, 0.9472, 0.7869, 0.933, 0.7741, 0.8894, 0.8405, 0.9058, 0.8445, 0.9465, 0.8828, 0.9646, 0.8966, 0.9366, 0.6511, 0.9465, 0.6751, 0.9725, 0.7131, 0.9472, 0.7077, 0.9116, 0.7741, 0.8894, 0.7869, 0.933, 0.8445, 0.9465, 0.8405, 0.9058, 0.3864, 0.543, 0.4743, 0.5509, 0.432, 0.496, 0.2846, 0.5526, 0.3064, 0.5906, 0.3226, 0.5469, 0.3864, 0.543, 0.3632, 0.5896, 0.4743, 0.5509, 0.2846, 0.5526, 0.2351, 0.5877, 0.3064, 0.5906, 0.4397, 0.6402, 0.4326, 0.7124, 0.4757, 0.6819, 0.323, 0.6306, 0.2968, 0.6711, 0.3628, 0.6838, 0.2374, 0.6292, 0.2495, 0.6727, 0.2803, 0.6329, 0.2495, 0.6727, 0.2702, 0.7062, 0.2968, 0.6711, 0.2495, 0.6727, 0.2968, 0.6711, 0.2803, 0.6329, 0.2803, 0.6329, 0.2968, 0.6711, 0.323, 0.6306, 0.2968, 0.6711, 0.2702, 0.7062, 0.3149, 0.7507, 0.2968, 0.6711, 0.3149, 0.7507, 0.3628, 0.6838, 0.389, 0.6423, 0.4326, 0.7124, 0.4397, 0.6402, 0.2351, 0.5877, 0.2374, 0.6292, 0.2803, 0.6329, 0.2351, 0.5877, 0.2803, 0.6329, 0.3064, 0.5906, 0.3064, 0.5906, 0.2803, 0.6329, 0.323, 0.6306, 0.3632, 0.5896, 0.323, 0.6306, 0.389, 0.6423, 0.3632, 0.5896, 0.389, 0.6423, 0.4118, 0.6179, 0.4743, 0.5509, 0.4743, 0.5509, 0.4118, 0.6179, 0.4397, 0.6402, 0.3064, 0.5906, 0.323, 0.6306, 0.3632, 0.5896, 0.3064, 0.5906, 0.3632, 0.5896, 0.3226, 0.5469, 0.3226, 0.5469, 0.3632, 0.5896, 0.3864, 0.543, 0.26, 0.9723, 0.26, 0.7379, 0.2335, 0.7363, 0.1852, 0.9802, 0.03267, 0.8279, 0.1696, 0.698, 0.1478, 0.6732, 0.0402, 0.7383, 0.1852, 0.9802, 0.2335, 0.7363, 0.1997, 0.7256, 0.1201, 0.8665, 0.2422, 0.5386, 0.2351, 0.5877, 0.2846, 0.5526, 0.2817, 0.5031, 0.2846, 0.5526, 0.3226, 0.5469, 0.2817, 0.5031, 0.3226, 0.5469, 0.3595, 0.4966, 0.3595, 0.4966, 0.3226, 0.5469, 0.3864, 0.543, 0.3595, 0.4966, 0.3864, 0.543, 0.432, 0.496, 0.1201, 0.8665, 0.1997, 0.7256, 0.1696, 0.698, 0.03267, 0.8279, 0.2422, 0.5386, 0.2846, 0.5526, 0.2817, 0.5031, 0.4999, 0.8367, 0.3237, 0.8418, 0.2746, 0.9678, 0.5262, 0.9518, 0.5138, 0.7415, 0.3888, 0.7455, 0.3237, 0.8418, 0.4999, 0.8367, 0.4266, 0.4663, 0.3636, 0.4724, 0.3595, 0.4966, 0.432, 0.496, 0.3636, 0.4724, 0.2796, 0.4667, 0.2817, 0.5031, 0.3595, 0.4966, 0.2366, 0.4827, 0.2461, 0.5074, 0.2817, 0.5031, 0.2796, 0.4667, 0.4635, 0.4464, 0.4266, 0.4663, 0.432, 0.496, 0.4757, 0.4507, 0.2461, 0.5074, 0.2422, 0.5386, 0.2817, 0.5031, 0.2918, 0.2498, 0.2918, 0.2264, 0.2352, 0.2444, 0.2352, 0.2614, 0.4415, 0.2446, 0.4585, 0.2247, 0.3754, 0.2244, 0.3754, 0.241, 0.1597, 0.2612, 0.1597, 0.2446, 0.1033, 0.2436, 0.1029, 0.2522, 0.3754, 0.241, 0.3754, 0.2244, 0.2918, 0.2264, 0.2918, 0.2498, 0.1597, 0.2612, 0.2352, 0.2614, 0.2352, 0.2444, 0.1597, 0.2446, 0.06748, 0.2331, 0.06842, 0.2296, 0.03351, 0.2114, 0.03199, 0.212, 0.463, 0.2653, 0.4731, 0.2358, 0.4585, 0.2247, 0.4415, 0.2446, 0.1029, 0.2522, 0.1033, 0.2436, 0.06842, 0.2296, 0.06748, 0.2331, 0.4923, 0.3377, 0.48, 0.3009, 0.463, 0.2653, 0.4722, 0.3377, 0.4792, 0.2643, 0.4731, 0.2358, 0.463, 0.2653, 0.48, 0.3009, 0.4731, 0.2358, 0.4792, 0.2643, 0.492, 0.1964, 0.4833, 0.2063, 0.1037, 0.235, 0.1039, 0.2319, 0.06971, 0.2249, 0.06937, 0.2261, 0.4833, 0.2063, 0.4805, 0.1956, 0.4742, 0.1975, 0.4754, 0.2047, 0.06937, 0.2261, 0.06971, 0.2249, 0.0356, 0.2105, 0.03504, 0.2107, 0.1597, 0.2279, 0.2352, 0.2275, 0.2352, 0.2214, 0.1597, 0.2219, 0.3754, 0.2078, 0.3754, 0.2018, 0.2918, 0.1945, 0.2918, 0.203, 0.1597, 0.2279, 0.1597, 0.2219, 0.1039, 0.2319, 0.1037, 0.235, 0.4754, 0.2047, 0.4742, 0.1975, 0.3754, 0.2018, 0.3754, 0.2078, 0.2918, 0.203, 0.2918, 0.1945, 0.2352, 0.2214, 0.2352, 0.2275, 0.4833, 0.2063, 0.492, 0.1964, 0.4879, 0.1895, 0.4805, 0.1956, 0.2249, 0.6195, 0.2249, 0.6179, 0.2003, 0.6403, 0.1804, 0.6765, 0.1986, 0.7073, 0.2249, 0.7127, 0.4805, 0.1956, 0.4879, 0.1895, 0.4716, 0.1432, 0.4679, 0.1473, 0.4679, 0.1473, 0.4716, 0.1432, 0.4338, 0.08382, 0.4244, 0.08382, 0.4177, 0.6115, 0.4397, 0.6402, 0.389, 0.6423, 0.4397, 0.6402, 0.4118, 0.6179, 0.389, 0.6423])
me_cylinder_004.materials.append(mat_eyes)
me_cylinder_004.materials.append(mat_bat)
me_cylinder_004.use_remesh_fix_poles = True
me_cylinder_004.use_remesh_preserve_attributes = False
me_cylinder_004.use_mirror_vertex_groups = False
me_cylinder_004.update()
me_cylinder_001 = bpy.data.meshes.new('Cylinder.001')
me_cylinder_001.from_pydata([(0.06753, -0.02142, 0.3238), (0.006061, -0.03466, 0.3503), (0.1256, -0.02142, 0.4076), (0.08483, -0.03466, 0.4729)], [], [(0, 2, 3, 1)])
_uv = me_cylinder_001.uv_layers.new(name='UVMap')
_uv.uv.foreach_set('vector', [0.4999, 0.8367, 0.3237, 0.8418, 0.2746, 0.9678, 0.5262, 0.9518])
me_cylinder_001.materials.append(mat_bat01)
me_cylinder_001.use_remesh_fix_poles = True
me_cylinder_001.use_remesh_preserve_attributes = False
me_cylinder_001.use_mirror_vertex_groups = False
me_cylinder_001.update()
arm_bat_armature = bpy.data.armatures.new('Bat_Armature')  # bones are not reproduced

# ---- objects
ob_bat = bpy.data.objects.new('Bat', me_cylinder_004)
ob_characterarmature = bpy.data.objects.new('CharacterArmature', arm_bat_armature)
ob_placeholder = bpy.data.objects.new('Placeholder', me_cylinder_001)

# ---- transforms, parenting, visibility, modifiers, constraints
ob_bat.parent = ob_characterarmature
ob_bat.location = (0.0, 0.0, 0.0)
ob_bat.lineart.crease_threshold = 0.0
_vg = ob_bat.vertex_groups.new(name='Pelvis')
for _i, _w in zip([45, 46, 48, 49, 50, 52, 59, 60, 61, 62, 64, 65, 170, 171, 173, 174, 175, 177, 184, 185, 186, 187, 189, 190, 212, 213, 214, 215, 216, 217, 220, 221, 222], [0.1265, 0.05184, 0.1145, 0.005506, 0.08468, 0.06189, 0.1454, 0.06784, 0.06242, 0.05438, 0.03254, 0.05101, 0.1265, 0.05184, 0.1145, 0.005506, 0.08468, 0.06189, 0.1454, 0.06784, 0.06242, 0.05438, 0.03254, 0.05101, 0.5092, 0.109, 0.5672, 0.1044, 0.367, 0.53, 0.01428, 0.01328, 0.9569]): _vg.add([_i], _w, 'REPLACE')
_vg = ob_bat.vertex_groups.new(name='Chest')
for _i, _w in zip([0, 7, 13, 24, 29, 42, 43, 46, 47, 49, 50, 51, 52, 53, 54, 55, 56, 57, 58, 84, 85, 86, 91, 92, 93, 102, 111, 115, 118, 123, 125, 132, 138, 149, 154, 167, 168, 171, 172, 174, 175, 176, 177, 178, 179, 180, 181, 182, 183, 209, 210, 211, 212, 213, 214, 215, 216, 217, 218, 219, 220, 221, 223, 224, 232, 233, 234, 235, 249, 250, 255, 260, 264, 267, 272, 274], [0.248, 0.1628, 0.03337, 0.1004, 0.421, 0.07909, 0.09544, 0.7383, 0.6222, 0.7501, 0.01833, 0.01895, 0.02376, 0.2044, 0.2218, 0.2119, 0.4444, 0.6682, 0.6617, 0.07761, 0.07476, 0.09703, 0.01335, 0.0207, 0.02858, 0.0006816, 0.09948, 0.2847, 0.03813, 0.06146, 0.248, 0.1628, 0.03337, 0.1004, 0.421, 0.07909, 0.09544, 0.7383, 0.6222, 0.7501, 0.01833, 0.01895, 0.02376, 0.2044, 0.2218, 0.2119, 0.4444, 0.6682, 0.6617, 0.07761, 0.07476, 0.09703, 0.03926, 0.7441, 0.01159, 0.7234, 0.248, 0.1948, 0.2222, 0.1939, 0.6748, 0.6882, 0.09762, 0.07834, 0.01335, 0.05917, 0.0207, 0.02858, 0.00984, 0.0006816, 0.02183, 0.09948, 0.2847, 0.03813, 0.06146, 0.008865]): _vg.add([_i], _w, 'REPLACE')
_vg = ob_bat.vertex_groups.new(name='Shoulder')
for _i, _w in zip([0, 7, 13, 46, 47, 49, 53, 54, 55, 56, 57, 58, 84, 85, 86, 87, 88, 91, 92, 93, 94, 95, 96, 97, 101, 102, 103, 125, 132, 138, 171, 172, 174, 178, 179, 180, 181, 182, 183, 209, 210, 211, 213, 215, 218, 219, 220, 221, 223, 224, 225, 226, 231, 232, 233, 234, 235, 236, 237, 238, 239, 240, 247, 248, 249, 250, 251, 255, 274, 275, 276], [0.4499, 0.2249, 0.05674, 0.0549, 0.01383, 0.05504, 0.6226, 0.6343, 0.6229, 0.217, 0.1935, 0.1924, 0.5292, 0.5707, 0.5718, 0.09772, 0.0625, 0.1891, 0.2619, 0.2435, 0.07688, 0.09416, 0.005834, 0.01652, 0.09355, 0.1254, 0.1057, 0.4499, 0.2249, 0.05674, 0.0549, 0.01383, 0.05504, 0.6226, 0.6343, 0.6229, 0.217, 0.1935, 0.1924, 0.5292, 0.5707, 0.5718, 0.0578, 0.06006, 0.5981, 0.5549, 0.1811, 0.1893, 0.5321, 0.3623, 0.09772, 0.0625, 0.08561, 0.1891, 0.2877, 0.2619, 0.2435, 0.07688, 0.006634, 0.09416, 0.005834, 0.01652, 0.09355, 0.09164, 0.143, 0.1254, 0.1057, 0.2025, 0.1412, 0.03174, 0.02521]): _vg.add([_i], _w, 'REPLACE')
_vg = ob_bat.vertex_groups.new(name='Neck')
for _i, _w in zip([84, 91, 93, 95, 101, 102, 103, 209, 219, 223, 224, 231, 232, 233, 235, 238, 247, 248, 249, 250, 251, 255, 274, 275, 276], [0.0455, 0.01026, 0.0429, 0.05376, 0.2307, 0.1729, 0.1928, 0.0455, 0.05612, 0.04966, 0.151, 0.03723, 0.01026, 0.1273, 0.0429, 0.05376, 0.2307, 0.2372, 0.1691, 0.1729, 0.1928, 0.1456, 0.1682, 0.01812, 0.0144]): _vg.add([_i], _w, 'REPLACE')
_vg = ob_bat.vertex_groups.new(name='DEF-head')
for _i, _w in zip([0, 7, 53, 54, 55, 56, 57, 58, 84, 85, 86, 87, 88, 89, 90, 91, 92, 93, 94, 95, 96, 97, 98, 99, 100, 101, 102, 103, 104, 105, 106, 125, 132, 178, 179, 180, 181, 182, 183, 209, 210, 211, 218, 219, 220, 221, 223, 224, 225, 226, 227, 228, 229, 230, 231, 232, 233, 234, 235, 236, 237, 238, 239, 240, 241, 242, 243, 244, 245, 246, 247, 248, 249, 250, 251, 252, 253, 254, 255, 274, 275, 276], [0.0798, 0.0299, 0.1223, 0.1123, 0.1249, 0.02822, 0.02727, 0.02844, 0.3179, 0.3216, 0.2923, 0.7673, 0.8317, 0.6776, 0.2367, 0.7247, 0.6609, 0.6288, 0.8118, 0.7524, 0.7226, 0.6533, 0.1122, 0.6827, 0.3013, 0.6177, 0.6469, 0.6505, 0.1149, 0.01541, 0.09826, 0.0798, 0.0299, 0.1223, 0.1123, 0.1249, 0.02822, 0.02727, 0.02844, 0.3179, 0.3216, 0.2923, 0.1327, 0.163, 0.04587, 0.0315, 0.2996, 0.3799, 0.7673, 0.8317, 0.6776, 0.2367, 0.8028, 0.8109, 0.8074, 0.7247, 0.4956, 0.6609, 0.6288, 0.8118, 0.8523, 0.7524, 0.7226, 0.6533, 0.798, 0.1122, 0.6827, 0.7605, 0.8653, 0.3013, 0.6177, 0.6124, 0.6304, 0.6469, 0.6505, 0.1149, 0.01541, 0.09826, 0.5933, 0.6336, 0.328, 0.2836]): _vg.add([_i], _w, 'REPLACE')
_vg = ob_bat.vertex_groups.new(name='Ear.L')
for _i, _w in zip([89, 99, 100, 225, 226, 227, 228, 229, 230, 234, 235, 236, 237, 238, 239, 240, 241, 242, 243, 244, 245, 246, 252, 253, 254, 276], [0.00623, 0.02001, 0.008226, 0.1003, 0.06767, 0.2589, 0.7456, 0.08978, 0.09377, 0.0009603, 0.01206, 0.08422, 0.05175, 0.0696, 0.2283, 0.2995, 0.08242, 0.8789, 0.2698, 0.1171, 0.06576, 0.6663, 0.8765, 0.9647, 0.8939, 0.6622]): _vg.add([_i], _w, 'REPLACE')
_vg = ob_bat.vertex_groups.new(name='Ear.R')
for _i, _w in zip([87, 88, 89, 90, 92, 93, 94, 95, 96, 97, 98, 99, 100, 104, 105, 106, 227, 229, 230, 237, 241, 243, 244, 245, 246, 275], [0.1003, 0.06767, 0.2589, 0.7456, 0.0009603, 0.01206, 0.08422, 0.0696, 0.2283, 0.2995, 0.8789, 0.2698, 0.6663, 0.8765, 0.9647, 0.8939, 0.00623, 0.08978, 0.09377, 0.05175, 0.08242, 0.02001, 0.1171, 0.06576, 0.008226, 0.6061]): _vg.add([_i], _w, 'REPLACE')
_vg = ob_bat.vertex_groups.new(name='UpperWing.L')
for _i, _w in zip([125, 126, 128, 130, 131, 132, 134, 135, 136, 138, 139, 140, 141, 144, 145, 147, 148, 149, 154, 156, 165, 166, 167, 168, 171, 172, 174, 176, 181, 182, 183, 188, 260, 263, 264, 266, 267, 271, 272], [0.167, 0.1103, 0.02343, 0.1757, 0.00103, 0.4956, 0.1848, 0.1588, 0.209, 0.6286, 0.6498, 0.3921, 0.9729, 0.01894, 0.0955, 0.06293, 0.03871, 0.8445, 0.5177, 0.03553, 0.8809, 0.07844, 0.2919, 0.1825, 0.04579, 0.2187, 0.03891, 0.04065, 0.2397, 0.03638, 0.03815, 0.008728, 0.6288, 0.9761, 0.3823, 0.8398, 0.1479, 0.09752, 0.2428]): _vg.add([_i], _w, 'REPLACE')
_vg = ob_bat.vertex_groups.new(name='MiddleWing.L')
for _i, _w in zip([130, 131, 132, 133, 134, 135, 136, 137, 138, 139, 140, 142, 143, 144, 145, 147, 148, 153, 155, 163, 165, 166, 258, 259, 262, 265, 266, 271], [0.08064, 0.8457, 0.02259, 0.8844, 0.5396, 0.6889, 0.6173, 0.1022, 0.2224, 0.1394, 0.1948, 0.2774, 0.1324, 0.2597, 0.6374, 0.7034, 0.9419, 0.01038, 0.08817, 0.991, 0.06125, 0.8814, 0.03807, 0.9886, 0.9524, 0.9703, 0.07699, 0.8445]): _vg.add([_i], _w, 'REPLACE')
_vg = ob_bat.vertex_groups.new(name='LowerWing.L')
for _i, _w in zip([127, 129, 131, 133, 134, 135, 136, 137, 138, 142, 143, 144, 145, 146, 147, 150, 151, 152, 153, 155, 157, 158, 159, 160, 161, 162, 164, 169, 256, 257, 258, 261, 262, 268, 269, 270, 271, 273], [0.9772, 1.0, 0.1148, 0.09662, 0.05302, 0.05468, 0.1357, 0.8909, 0.01206, 0.6867, 0.8564, 0.6996, 0.2499, 1.0, 0.191, 1.0, 0.9931, 1.0, 0.9673, 0.8986, 0.9958, 0.9785, 0.9951, 0.9972, 0.9986, 1.0, 0.9919, 0.9971, 0.99, 1.0, 0.9539, 0.9965, 0.03302, 1.0, 1.0, 0.9753, 0.000615, 0.9973]): _vg.add([_i], _w, 'REPLACE')
_vg = ob_bat.vertex_groups.new(name='UpperWing.R')
for _i, _w in zip([0, 1, 3, 5, 6, 7, 9, 10, 11, 13, 14, 15, 16, 19, 20, 22, 23, 24, 29, 31, 40, 41, 42, 43, 46, 47, 49, 51, 56, 57, 58, 63, 111, 114, 115, 117, 118, 122, 123], [0.167, 0.1103, 0.02343, 0.1757, 0.00103, 0.4956, 0.1848, 0.1588, 0.209, 0.6286, 0.6498, 0.3921, 0.9729, 0.01894, 0.0955, 0.06293, 0.03871, 0.8445, 0.5177, 0.03553, 0.8809, 0.07844, 0.2919, 0.1825, 0.04579, 0.2187, 0.03891, 0.04065, 0.2397, 0.03638, 0.03815, 0.008728, 0.6288, 0.9761, 0.3823, 0.8398, 0.1479, 0.09752, 0.2428]): _vg.add([_i], _w, 'REPLACE')
_vg = ob_bat.vertex_groups.new(name='MiddleWing.R')
for _i, _w in zip([5, 6, 7, 8, 9, 10, 11, 12, 13, 14, 15, 17, 18, 19, 20, 22, 23, 28, 30, 38, 40, 41, 109, 110, 113, 116, 117, 122], [0.08064, 0.8457, 0.02259, 0.8844, 0.5396, 0.6889, 0.6173, 0.1022, 0.2224, 0.1394, 0.1948, 0.2774, 0.1324, 0.2597, 0.6374, 0.7034, 0.9419, 0.01038, 0.08817, 0.991, 0.06125, 0.8814, 0.03807, 0.9886, 0.9524, 0.9703, 0.07699, 0.8445]): _vg.add([_i], _w, 'REPLACE')
_vg = ob_bat.vertex_groups.new(name='LowerWing.R')
for _i, _w in zip([2, 4, 6, 8, 9, 10, 11, 12, 13, 17, 18, 19, 20, 21, 22, 25, 26, 27, 28, 30, 32, 33, 34, 35, 36, 37, 39, 44, 107, 108, 109, 112, 113, 119, 120, 121, 122, 124], [0.9772, 1.0, 0.1148, 0.09662, 0.05302, 0.05468, 0.1357, 0.8909, 0.01206, 0.6867, 0.8564, 0.6996, 0.2499, 1.0, 0.191, 1.0, 0.9931, 1.0, 0.9673, 0.8986, 0.9959, 0.9785, 0.9951, 0.9972, 0.9986, 1.0, 0.9919, 0.9971, 0.99, 1.0, 0.9539, 0.9965, 0.03302, 1.0, 1.0, 0.9753, 0.000615, 0.9973]): _vg.add([_i], _w, 'REPLACE')
_vg = ob_bat.vertex_groups.new(name='UpperLeg.L')
for _i, _w in zip([45, 48, 52, 126, 128, 130, 132, 134, 135, 139, 140, 149, 154, 156, 165, 167, 168, 170, 171, 172, 173, 174, 175, 176, 177, 181, 182, 183, 184, 185, 186, 187, 188, 189, 190, 191, 192, 193, 194, 195, 196, 212, 213, 214, 215, 216, 217, 260, 264, 266, 267, 272], [0.01444, 0.02491, 0.002835, 0.8172, 0.001982, 0.323, 0.007427, 0.08481, 0.03541, 0.1091, 0.1548, 0.05461, 0.07564, 0.9154, 0.009495, 0.6041, 0.6989, 0.8269, 0.07534, 0.1017, 0.8361, 0.09888, 0.8474, 0.9015, 0.8634, 0.03297, 0.01446, 0.002917, 0.8514, 0.9068, 0.9093, 0.9045, 0.9463, 0.9147, 0.9419, 0.9915, 0.9865, 0.9851, 0.989, 0.9866, 0.9865, 0.2195, 0.003773, 0.1979, 0.02093, 0.1756, 0.1224, 0.2538, 0.3047, 0.04049, 0.78, 0.6655]): _vg.add([_i], _w, 'REPLACE')
_vg = ob_bat.vertex_groups.new(name='MiddleLeg.L')
_vg = ob_bat.vertex_groups.new(name='Foot.L')
for _i, _w in zip([126, 128, 130, 134, 135, 139, 140, 156, 197, 198, 199, 200, 201, 202, 203, 204, 205, 206, 207, 208, 266], [0.0232, 0.9176, 0.409, 0.1365, 0.05392, 0.08762, 0.2386, 0.002514, 0.9805, 0.9849, 0.9856, 0.993, 0.9895, 0.9901, 0.999, 0.9997, 0.9998, 0.9992, 0.9991, 0.9992, 0.009809]): _vg.add([_i], _w, 'REPLACE')
_vg = ob_bat.vertex_groups.new(name='UpperLeg.R')
for _i, _w in zip([1, 3, 5, 7, 9, 10, 14, 15, 24, 29, 31, 40, 42, 43, 45, 46, 47, 48, 49, 50, 51, 52, 56, 57, 58, 59, 60, 61, 62, 63, 64, 65, 66, 67, 68, 69, 70, 71, 111, 115, 117, 118, 123, 170, 173, 177, 212, 213, 214, 215, 216, 217], [0.8172, 0.001982, 0.323, 0.007427, 0.08481, 0.03541, 0.1091, 0.1548, 0.05461, 0.07564, 0.9154, 0.009495, 0.6041, 0.6989, 0.8269, 0.07534, 0.1017, 0.8361, 0.09888, 0.8474, 0.9015, 0.8634, 0.03297, 0.01446, 0.002917, 0.8514, 0.9068, 0.9093, 0.9045, 0.9463, 0.9147, 0.9419, 0.9915, 0.9865, 0.9851, 0.989, 0.9866, 0.9865, 0.2538, 0.3047, 0.04049, 0.78, 0.6655, 0.01444, 0.02491, 0.002835, 0.2195, 0.003773, 0.1979, 0.02093, 0.1756, 0.1224]): _vg.add([_i], _w, 'REPLACE')
_vg = ob_bat.vertex_groups.new(name='MiddleLeg.R')
_vg = ob_bat.vertex_groups.new(name='Foot.R')
for _i, _w in zip([1, 3, 5, 9, 10, 14, 15, 31, 72, 73, 74, 75, 76, 77, 78, 79, 80, 81, 82, 83, 117], [0.0232, 0.9176, 0.409, 0.1365, 0.05392, 0.08762, 0.2386, 0.002514, 0.9805, 0.9849, 0.9856, 0.993, 0.9895, 0.9901, 0.999, 0.9997, 0.9998, 0.9992, 0.9991, 0.9992, 0.009809]): _vg.add([_i], _w, 'REPLACE')
_m = ob_bat.modifiers.new('Armature', 'ARMATURE')
_m.object = ob_characterarmature
ob_characterarmature.location = (0.0, 0.0, 0.0)
ob_characterarmature.show_in_front = True
ob_characterarmature.lineart.crease_threshold = 0.0
ob_placeholder.parent = ob_characterarmature
ob_placeholder.location = (0.0, 0.0, 0.0)
ob_placeholder.lineart.crease_threshold = 0.0
_vg = ob_placeholder.vertex_groups.new(name='Pelvis')
_vg = ob_placeholder.vertex_groups.new(name='Chest')
_vg = ob_placeholder.vertex_groups.new(name='Shoulder')
_vg = ob_placeholder.vertex_groups.new(name='Neck')
_vg = ob_placeholder.vertex_groups.new(name='DEF-head')
for _i, _w in zip([0, 1, 2, 3], [0.1122, 0.8653, 0.01541, 0.09826]): _vg.add([_i], _w, 'REPLACE')
_vg = ob_placeholder.vertex_groups.new(name='Ear.L')
for _i, _w in zip([0, 1, 2, 3], [0.8789, 0.06576, 0.9647, 0.8939]): _vg.add([_i], _w, 'REPLACE')
_vg = ob_placeholder.vertex_groups.new(name='Ear.R')
for _i, _w in zip([1], [0.06576]): _vg.add([_i], _w, 'REPLACE')
_vg = ob_placeholder.vertex_groups.new(name='UpperWing.L')
_vg = ob_placeholder.vertex_groups.new(name='MiddleWing.L')
_vg = ob_placeholder.vertex_groups.new(name='LowerWing.L')
_vg = ob_placeholder.vertex_groups.new(name='UpperWing.R')
_vg = ob_placeholder.vertex_groups.new(name='MiddleWing.R')
_vg = ob_placeholder.vertex_groups.new(name='LowerWing.R')
_vg = ob_placeholder.vertex_groups.new(name='UpperLeg.L')
_vg = ob_placeholder.vertex_groups.new(name='MiddleLeg.L')
_vg = ob_placeholder.vertex_groups.new(name='Foot.L')
_vg = ob_placeholder.vertex_groups.new(name='UpperLeg.R')
_vg = ob_placeholder.vertex_groups.new(name='MiddleLeg.R')
_vg = ob_placeholder.vertex_groups.new(name='Foot.R')
_m = ob_placeholder.modifiers.new('Armature', 'ARMATURE')
_m.object = ob_characterarmature

# ---- collection membership
col_collection.objects.link(ob_bat)
col_collection.objects.link(ob_characterarmature)
col_collection.objects.link(ob_placeholder)

# ---- scene / render settings (as saved in the file)
scene.frame_start = 1; scene.frame_end = 60; scene.frame_set(18)
scene.render.engine = 'BLENDER_EEVEE_NEXT'
scene.cycles.use_denoising = False
scene.cycles.samples = 128
scene.cycles.sampling_pattern = 'TABULATED_SOBOL'
scene.cycles.use_adaptive_sampling = False
scene.cycles.use_light_tree = False
scene.view_settings.view_transform = 'Filmic'
bpy.context.view_layer.update()

# ---- added for rendering (the .blend has no active camera and no usable light): camera, sun
cam_auto = bpy.data.cameras.new('AutoCamera')
cam_auto.lens = 50.0
cam_auto.sensor_width = 36.0
cam_auto.clip_end = 1000.0
ob_auto_camera = bpy.data.objects.new('AutoCamera', cam_auto)
scene.collection.objects.link(ob_auto_camera)
ob_auto_camera.location = (1.47051, -1.93687, 1.33585)
ob_auto_camera.rotation_euler = (1.09748, -7.21219e-08, 0.694738)
scene.camera = ob_auto_camera
light_auto_sun = bpy.data.lights.new('AutoSun', 'SUN')
light_auto_sun.energy = 3.0
light_auto_sun.angle = 0.0523599
ob_auto_sun = bpy.data.objects.new('AutoSun', light_auto_sun)
scene.collection.objects.link(ob_auto_sun)
ob_auto_sun.rotation_euler = (0.872665, 0.174533, 0.523599)
bpy.context.view_layer.update()
